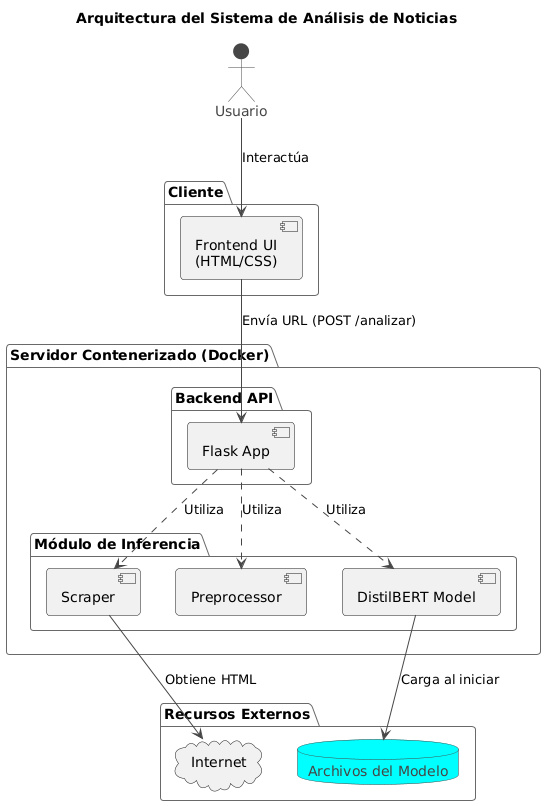

The diagram above was rendered by PlantUML. Its source (embedded in the PNG):
@startuml
!theme vibrant

title Arquitectura del Sistema de Análisis de Noticias

actor Usuario

package "Cliente" {
  component [Frontend UI\n(HTML/CSS)] as UI
}

package "Servidor Contenerizado (Docker)" {
    package "Backend API" {
        component [Flask App] as API
    }

    package "Módulo de Inferencia" {
        component [Scraper]
        component [Preprocessor]
        component [DistilBERT Model] as Model
    }

    API ..> Scraper : Utiliza
    API ..> Preprocessor : Utiliza
    API ..> Model : Utiliza
}

package "Recursos Externos" {
    cloud "Internet" as Web
    database "Archivos del Modelo" as ModelFiles
}

Usuario --> UI : Interactúa
UI --> API : Envía URL (POST /analizar)
Scraper --> Web : Obtiene HTML
Model --> ModelFiles : Carga al iniciar
@enduml